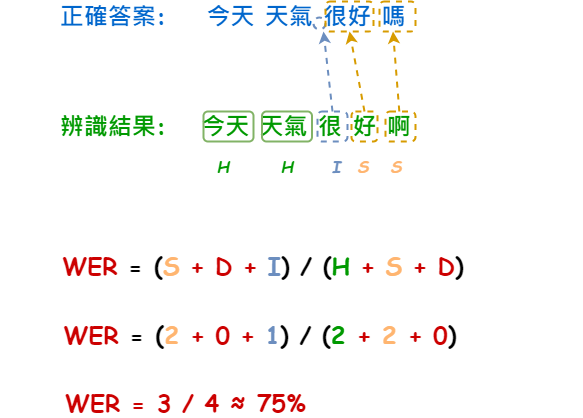

The diagram above was exported from draw.io. Its source (the exported page's mxGraphModel, read from the mxfile embedded in the PNG):
<mxGraphModel dx="1434" dy="700" grid="1" gridSize="10" guides="1" tooltips="1" connect="1" arrows="1" fold="1" page="1" pageScale="1" pageWidth="827" pageHeight="1169" math="0" shadow="0">
  <root>
    <mxCell id="0" />
    <mxCell id="1" parent="0" />
    <mxCell id="SbLiTem4gcse3VLs_Er5-2" value="正確答案:" style="text;html=1;strokeColor=none;fillColor=none;align=center;verticalAlign=middle;whiteSpace=wrap;rounded=0;fontSize=24;fontStyle=1;fontColor=#0066CC;fontFamily=Comic Sans MS;" parent="1" vertex="1">
      <mxGeometry x="180" y="270" width="120" height="30" as="geometry" />
    </mxCell>
    <mxCell id="SbLiTem4gcse3VLs_Er5-3" value="辨識結果:" style="text;html=1;strokeColor=none;fillColor=none;align=center;verticalAlign=middle;whiteSpace=wrap;rounded=0;fontSize=24;fontStyle=1;fontColor=#009900;fontFamily=Comic Sans MS;" parent="1" vertex="1">
      <mxGeometry x="180" y="380" width="120" height="30" as="geometry" />
    </mxCell>
    <mxCell id="SbLiTem4gcse3VLs_Er5-4" value="今天 天氣 很好 嗎" style="text;html=1;strokeColor=none;fillColor=none;align=center;verticalAlign=middle;whiteSpace=wrap;rounded=0;fontSize=24;fontColor=#0066CC;fontStyle=1;fontFamily=Comic Sans MS;" parent="1" vertex="1">
      <mxGeometry x="288" y="270" width="290" height="30" as="geometry" />
    </mxCell>
    <mxCell id="SbLiTem4gcse3VLs_Er5-5" value="今天 天氣 很 好 啊" style="text;html=1;strokeColor=none;fillColor=none;align=center;verticalAlign=middle;whiteSpace=wrap;rounded=0;fontSize=24;fontColor=#009900;fontStyle=1;fontFamily=Comic Sans MS;" parent="1" vertex="1">
      <mxGeometry x="300" y="380" width="266" height="30" as="geometry" />
    </mxCell>
    <mxCell id="SbLiTem4gcse3VLs_Er5-9" value="" style="rounded=1;whiteSpace=wrap;html=1;fillColor=none;strokeColor=#6c8ebf;strokeWidth=2;fontFamily=Comic Sans MS;dashed=1;" parent="1" vertex="1">
      <mxGeometry x="444" y="380" width="30" height="30" as="geometry" />
    </mxCell>
    <mxCell id="SbLiTem4gcse3VLs_Er5-10" value="I" style="text;html=1;strokeColor=none;fillColor=none;align=center;verticalAlign=middle;whiteSpace=wrap;rounded=0;fontStyle=3;fontSize=16;fontColor=#6C8EBF;fontFamily=Comic Sans MS;" parent="1" vertex="1">
      <mxGeometry x="433" y="420" width="60" height="30" as="geometry" />
    </mxCell>
    <mxCell id="SbLiTem4gcse3VLs_Er5-11" value="" style="endArrow=classic;html=1;rounded=0;fontColor=#6C8EBF;strokeColor=#6C8EBF;dashed=1;entryX=0.5;entryY=0;entryDx=0;entryDy=0;strokeWidth=2;fontFamily=Comic Sans MS;exitX=0.5;exitY=0;exitDx=0;exitDy=0;" parent="1" edge="1" source="SbLiTem4gcse3VLs_Er5-9">
      <mxGeometry width="50" height="50" relative="1" as="geometry">
        <mxPoint x="520" y="310" as="sourcePoint" />
        <mxPoint x="450" y="300" as="targetPoint" />
      </mxGeometry>
    </mxCell>
    <mxCell id="SbLiTem4gcse3VLs_Er5-12" value="" style="ellipse;whiteSpace=wrap;html=1;aspect=fixed;strokeColor=#6C8EBF;fillColor=none;dashed=1;strokeWidth=2;fontFamily=Comic Sans MS;" parent="1" vertex="1">
      <mxGeometry x="440" y="286" width="12" height="12" as="geometry" />
    </mxCell>
    <mxCell id="SbLiTem4gcse3VLs_Er5-13" value="" style="rounded=1;whiteSpace=wrap;html=1;fillColor=none;strokeColor=#d79b00;dashed=1;strokeWidth=2;fontFamily=Comic Sans MS;" parent="1" vertex="1">
      <mxGeometry x="452" y="270" width="48" height="30" as="geometry" />
    </mxCell>
    <mxCell id="SbLiTem4gcse3VLs_Er5-14" value="" style="rounded=1;whiteSpace=wrap;html=1;fillColor=none;strokeColor=#d79b00;dashed=1;strokeWidth=2;fontFamily=Comic Sans MS;" parent="1" vertex="1">
      <mxGeometry x="512" y="380" width="30" height="30" as="geometry" />
    </mxCell>
    <mxCell id="SbLiTem4gcse3VLs_Er5-15" value="" style="rounded=1;whiteSpace=wrap;html=1;fillColor=none;strokeColor=#d79b00;dashed=1;strokeWidth=2;fontFamily=Comic Sans MS;" parent="1" vertex="1">
      <mxGeometry x="478" y="380" width="26" height="30" as="geometry" />
    </mxCell>
    <mxCell id="SbLiTem4gcse3VLs_Er5-16" value="" style="endArrow=classic;html=1;rounded=0;fillColor=#ffe6cc;strokeColor=#d79b00;dashed=1;strokeWidth=2;exitX=0.5;exitY=0;exitDx=0;exitDy=0;entryX=0.5;entryY=1;entryDx=0;entryDy=0;fontFamily=Comic Sans MS;" parent="1" source="SbLiTem4gcse3VLs_Er5-15" target="SbLiTem4gcse3VLs_Er5-13" edge="1">
      <mxGeometry width="50" height="50" relative="1" as="geometry">
        <mxPoint x="620" y="470" as="sourcePoint" />
        <mxPoint x="570" y="520" as="targetPoint" />
      </mxGeometry>
    </mxCell>
    <mxCell id="SbLiTem4gcse3VLs_Er5-17" value="" style="rounded=1;whiteSpace=wrap;html=1;fillColor=none;strokeColor=#d79b00;dashed=1;strokeWidth=2;fontFamily=Comic Sans MS;" parent="1" vertex="1">
      <mxGeometry x="506" y="270" width="36" height="30" as="geometry" />
    </mxCell>
    <mxCell id="SbLiTem4gcse3VLs_Er5-18" value="" style="endArrow=classic;html=1;rounded=0;fillColor=#ffe6cc;strokeColor=#d79b00;dashed=1;strokeWidth=2;fontFamily=Comic Sans MS;" parent="1" edge="1" source="SbLiTem4gcse3VLs_Er5-14">
      <mxGeometry width="50" height="50" relative="1" as="geometry">
        <mxPoint x="534.5" y="380" as="sourcePoint" />
        <mxPoint x="519.5" y="300" as="targetPoint" />
      </mxGeometry>
    </mxCell>
    <mxCell id="SbLiTem4gcse3VLs_Er5-19" value="S" style="text;html=1;strokeColor=none;fillColor=none;align=center;verticalAlign=middle;whiteSpace=wrap;rounded=0;fontStyle=3;fontSize=16;fontColor=#FFB570;fontFamily=Comic Sans MS;" parent="1" vertex="1">
      <mxGeometry x="460" y="420" width="60" height="30" as="geometry" />
    </mxCell>
    <mxCell id="SbLiTem4gcse3VLs_Er5-20" value="S" style="text;html=1;strokeColor=none;fillColor=none;align=center;verticalAlign=middle;whiteSpace=wrap;rounded=0;fontStyle=3;fontSize=16;fontColor=#FFB570;fontFamily=Comic Sans MS;" parent="1" vertex="1">
      <mxGeometry x="493" y="420" width="60" height="30" as="geometry" />
    </mxCell>
    <mxCell id="SbLiTem4gcse3VLs_Er5-21" value="WER &lt;font color=&quot;#000000&quot;&gt;=&lt;/font&gt;&amp;nbsp;&lt;font color=&quot;#000000&quot;&gt;(&lt;/font&gt;&lt;font color=&quot;#ffb570&quot;&gt;S&lt;/font&gt; + D + &lt;font color=&quot;#6c8ebf&quot;&gt;I&lt;/font&gt;&lt;font color=&quot;#000000&quot;&gt;)&lt;/font&gt; &lt;font color=&quot;#000000&quot;&gt;/&lt;/font&gt; &lt;font color=&quot;#000000&quot;&gt;(&lt;/font&gt;&lt;font color=&quot;#009900&quot;&gt;H&lt;/font&gt; + &lt;font color=&quot;#ffb570&quot;&gt;S&lt;/font&gt; + D&lt;font color=&quot;#000000&quot;&gt;)&lt;/font&gt;" style="text;html=1;strokeColor=none;fillColor=none;align=center;verticalAlign=middle;whiteSpace=wrap;rounded=0;fontSize=24;fontStyle=1;fontFamily=Comic Sans MS;fontColor=#CC0000;" parent="1" vertex="1">
      <mxGeometry x="130" y="520" width="520" height="30" as="geometry" />
    </mxCell>
    <mxCell id="FjuAlh8E65PMe3k4NJj8-1" value="" style="rounded=1;whiteSpace=wrap;html=1;fillColor=none;strokeColor=#82b366;strokeWidth=2;fontFamily=Comic Sans MS;" vertex="1" parent="1">
      <mxGeometry x="330" y="380" width="50" height="30" as="geometry" />
    </mxCell>
    <mxCell id="FjuAlh8E65PMe3k4NJj8-2" value="" style="rounded=1;whiteSpace=wrap;html=1;fillColor=none;strokeColor=#82b366;strokeWidth=2;fontFamily=Comic Sans MS;" vertex="1" parent="1">
      <mxGeometry x="388.5" y="380" width="50" height="30" as="geometry" />
    </mxCell>
    <mxCell id="FjuAlh8E65PMe3k4NJj8-3" value="H" style="text;html=1;strokeColor=none;fillColor=none;align=center;verticalAlign=middle;whiteSpace=wrap;rounded=0;fontStyle=3;fontSize=16;fontColor=#009900;fontFamily=Comic Sans MS;" vertex="1" parent="1">
      <mxGeometry x="320" y="420" width="60" height="30" as="geometry" />
    </mxCell>
    <mxCell id="FjuAlh8E65PMe3k4NJj8-4" value="H" style="text;html=1;strokeColor=none;fillColor=none;align=center;verticalAlign=middle;whiteSpace=wrap;rounded=0;fontStyle=3;fontSize=16;fontColor=#009900;fontFamily=Comic Sans MS;" vertex="1" parent="1">
      <mxGeometry x="384" y="420" width="60" height="30" as="geometry" />
    </mxCell>
    <mxCell id="FjuAlh8E65PMe3k4NJj8-5" value="WER &lt;font color=&quot;#000000&quot;&gt;=&lt;/font&gt;&amp;nbsp;&lt;font color=&quot;#000000&quot;&gt;(&lt;/font&gt;&lt;font color=&quot;#ffb570&quot;&gt;2&lt;/font&gt;&amp;nbsp;+ 0 + &lt;font color=&quot;#6c8ebf&quot;&gt;1&lt;/font&gt;&lt;font color=&quot;#000000&quot;&gt;)&lt;/font&gt; &lt;font color=&quot;#000000&quot;&gt;/&lt;/font&gt; &lt;font color=&quot;#000000&quot;&gt;(&lt;/font&gt;&lt;font color=&quot;#009900&quot;&gt;2&lt;/font&gt;&amp;nbsp;+ &lt;font color=&quot;#ffb570&quot;&gt;2&lt;/font&gt;&amp;nbsp;+ 0&lt;font color=&quot;#000000&quot;&gt;)&lt;/font&gt;" style="text;html=1;strokeColor=none;fillColor=none;align=center;verticalAlign=middle;whiteSpace=wrap;rounded=0;fontSize=24;fontStyle=1;fontFamily=Comic Sans MS;fontColor=#CC0000;" vertex="1" parent="1">
      <mxGeometry x="127" y="589" width="520" height="30" as="geometry" />
    </mxCell>
    <mxCell id="FjuAlh8E65PMe3k4NJj8-6" value="WER =&amp;nbsp;3 / 4&amp;nbsp;≈&amp;nbsp;75%" style="text;html=1;strokeColor=none;fillColor=none;align=left;verticalAlign=middle;whiteSpace=wrap;rounded=0;fontSize=24;fontStyle=1;fontFamily=Comic Sans MS;fontColor=#CC0000;" vertex="1" parent="1">
      <mxGeometry x="190" y="657" width="520" height="30" as="geometry" />
    </mxCell>
  </root>
</mxGraphModel>